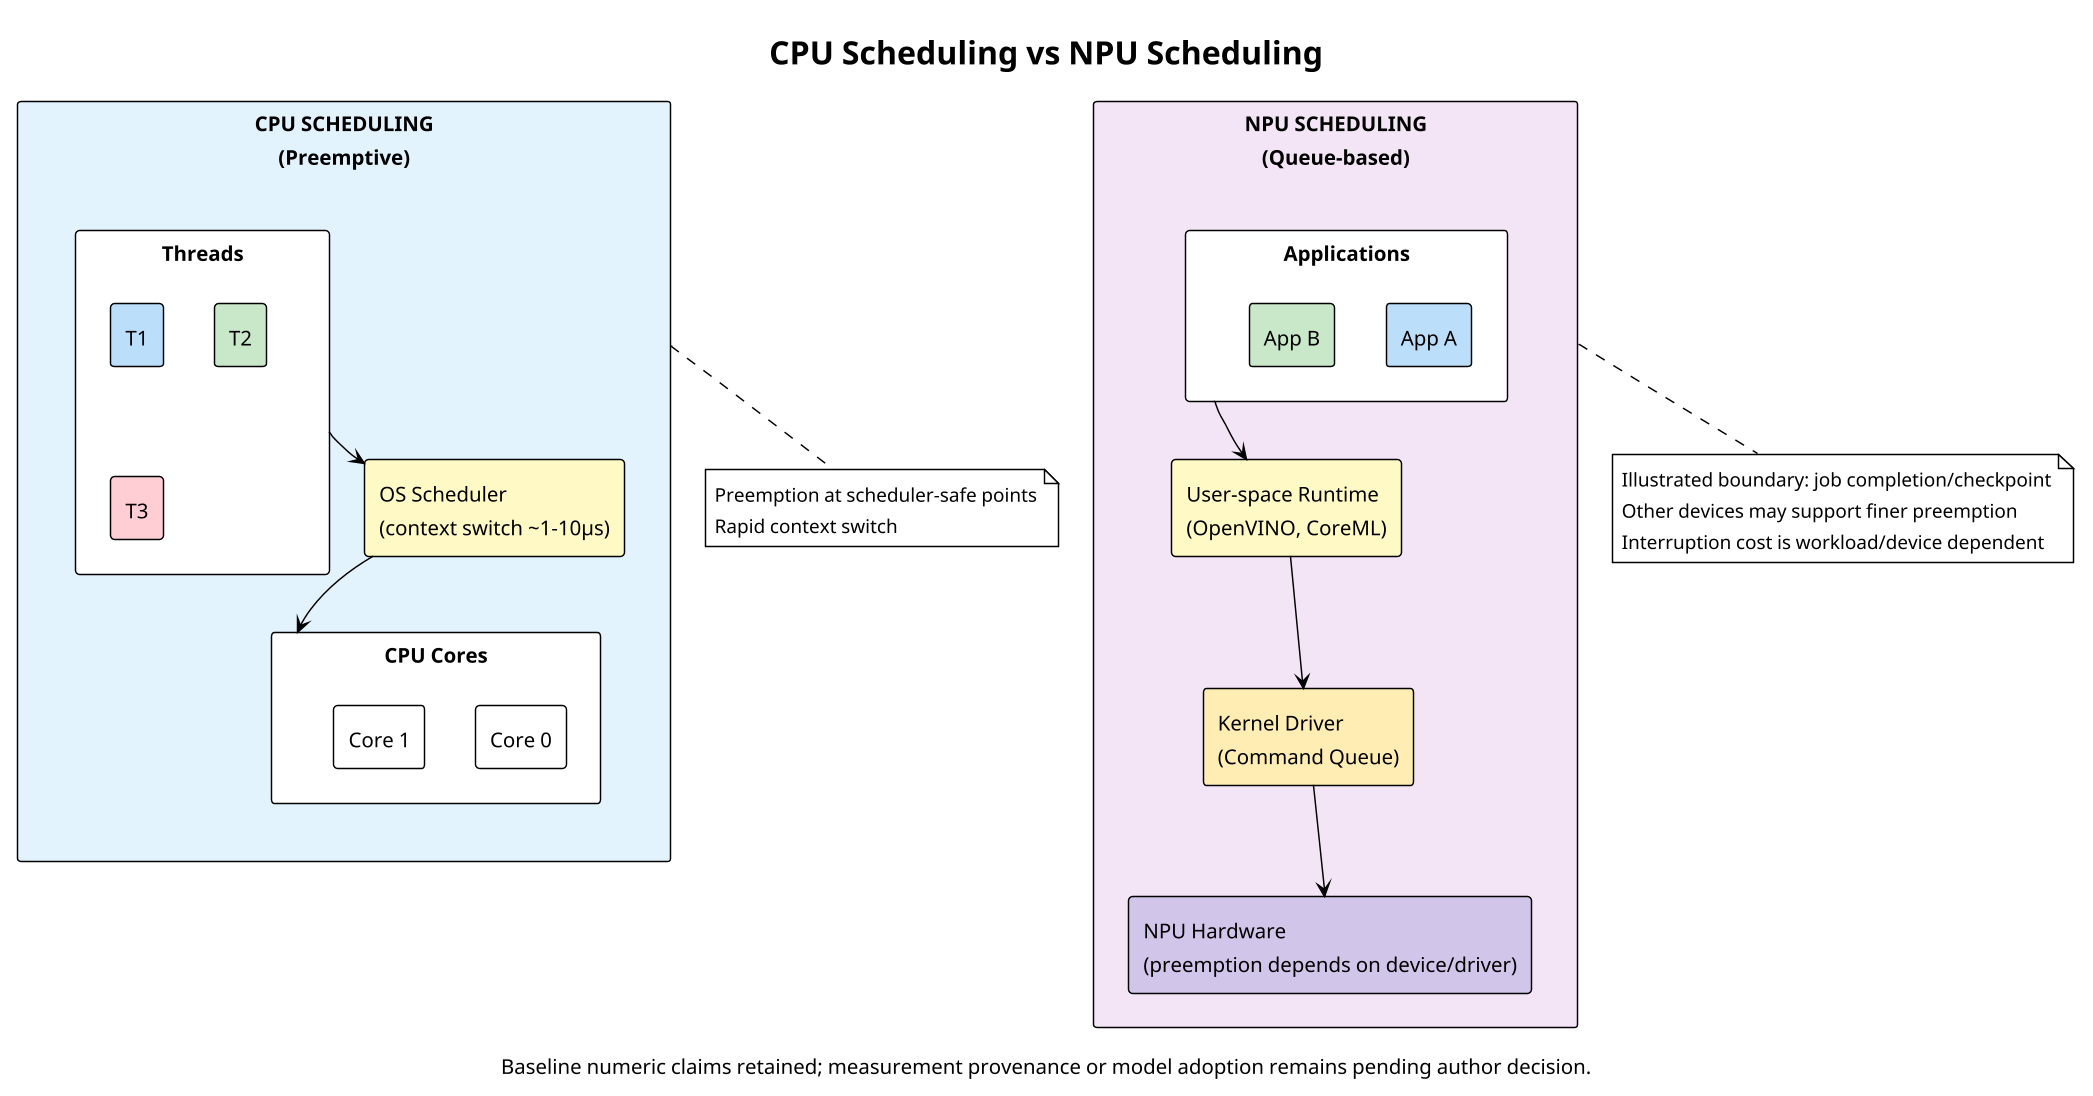

The diagram above was rendered by PlantUML. Its source (embedded in the PNG):
@startuml 04_npu_vs_cpu_scheduling
skinparamlocked dpi 140
!theme plain
skinparam backgroundColor #FEFEFE

title CPU Scheduling vs NPU Scheduling

rectangle "CPU SCHEDULING\n(Preemptive)" as cpu_sched #E3F2FD {
    
    rectangle "Threads" as threads {
        rectangle "T1" as t1 #BBDEFB
        rectangle "T2" as t2 #C8E6C9
        rectangle "T3" as t3 #FFCDD2
    }
    
    rectangle "OS Scheduler\n(context switch ~1-10μs)" as os #FFF9C4
    
    rectangle "CPU Cores" as cores {
        rectangle "Core 0" as c0
        rectangle "Core 1" as c1
    }
    
    threads --> os
    os --> cores
}

rectangle "NPU SCHEDULING\n(Queue-based)" as npu_sched #F3E5F5 {
    
    rectangle "Applications" as apps {
        rectangle "App A" as a1 #BBDEFB
        rectangle "App B" as a2 #C8E6C9
    }
    
    rectangle "User-space Runtime\n(OpenVINO, CoreML)" as runtime #FFF9C4
    
    rectangle "Kernel Driver\n(Command Queue)" as driver #FFECB3
    
    rectangle "NPU Hardware\n(preemption depends on device/driver)" as npu_hw #D1C4E9
    
    apps --> runtime
    runtime --> driver
    driver --> npu_hw
}

note bottom of cpu_sched
  Preemption at scheduler-safe points
  Rapid context switch
end note

note bottom of npu_sched
  Illustrated boundary: job completion/checkpoint
  Other devices may support finer preemption
  Interruption cost is workload/device dependent
end note

caption Baseline numeric claims retained; measurement provenance or model adoption remains pending author decision.
@enduml